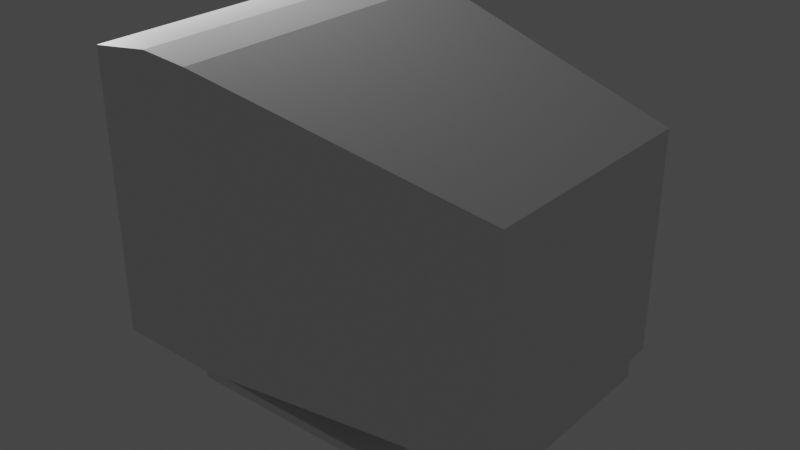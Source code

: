 # Source: CRT.blend  (saved by Blender 2.92.15; exported with 4.5.12 LTS)
import bpy
from mathutils import Matrix  # noqa: F401  (used for matrix-valued properties, if any)

bpy.ops.wm.read_factory_settings(use_empty=True)
scene = bpy.context.scene
scene.name = 'Scene'

# ---- collections
col_collection = bpy.data.collections.new('Collection'); scene.collection.children.link(col_collection)

# ---- materials (node trees are filled in below, after node groups)
mat_material = bpy.data.materials.new('Material')
mat_material.alpha_threshold = 0.0
mat_material.use_transparent_shadow = False
mat_material.line_color = (0.0, 0.0, 0.0, 1.0)

# ---- material node trees
mat_material.use_nodes = True; mat_material.node_tree.nodes.clear()
_N = mat_material.node_tree.nodes; _L = mat_material.node_tree.links
n0 = _N.new('ShaderNodeOutputMaterial'); n0.name = 'Material Output'; n0.location = (300, 300)
n1 = _N.new('ShaderNodeBsdfPrincipled'); n1.name = 'Principled BSDF'; n1.location = (10, 300)
n1.distribution = 'GGX'
n1.subsurface_method = 'BURLEY'
n1.inputs[2].default_value = 0.4
n1.inputs[3].default_value = 1.45
n1.inputs[27].default_value = (0.0, 0.0, 0.0, 1.0)
n1.inputs[28].default_value = 1.0
_L.new(n1.outputs[0], n0.inputs[0])
n0.is_active_output = True

# ---- world
world_world = bpy.data.worlds.new('World'); scene.world = world_world
world_world.use_nodes = True; world_world.node_tree.nodes.clear()
_N = world_world.node_tree.nodes; _L = world_world.node_tree.links
n0 = _N.new('ShaderNodeOutputWorld'); n0.name = 'World Output'; n0.location = (300, 300)
n1 = _N.new('ShaderNodeBackground'); n1.name = 'Background'; n1.location = (10, 300)
n1.inputs[0].default_value = (0.05088, 0.05088, 0.05088, 1.0)
_L.new(n1.outputs[0], n0.inputs[0])
n0.is_active_output = True
world_world.color = (0.05088, 0.05088, 0.05088)
world_world.use_sun_shadow = False
world_world.sun_shadow_jitter_overblur = 0.0

# ---- lights
light_light = bpy.data.lights.new('Light', 'POINT')
light_light.transmission_factor = 0.0
light_light.energy = 1000.0
light_light.shadow_soft_size = 0.1
light_light.shadow_maximum_resolution = 0.006
light_light.use_absolute_resolution = True

# ---- meshes
me_cube = bpy.data.meshes.new('Cube')
me_cube.from_pydata([(1.0, 0.7344, 0.5491), (1.0, 0.7344, -1.022), (1.0, -0.7344, 0.5491), (1.0, -0.7344, -1.022), (-1.0, 1.0, 1.0), (-1.0, 1.0, -1.004), (-1.0, -1.0, 1.0), (-1.0, -1.0, -1.004), (-1.0, 0.7994, -1.004), (-1.0, -0.7994, -1.004), (1.0, 0.5871, 0.5491), (1.0, -0.5871, 0.5491), (-1.0, -0.7994, 1.0), (-1.0, 0.7994, 1.0), (1.0, -0.5871, -1.022), (1.0, 0.5871, -1.022), (1.0, 0.7344, 0.4557), (1.0, 0.7344, -0.9329), (-1.0, -1.0, -0.7115), (-1.0, -1.0, 0.7597), (1.0, -0.7344, 0.4557), (1.0, -0.7344, -0.9329), (-1.0, 1.0, 0.7597), (-1.0, 1.0, -0.7115), (1.0, 0.5871, 0.4557), (1.0, 0.5871, -0.9329), (1.0, -0.5871, 0.4557), (1.0, -0.5871, -0.9329), (-1.0, -0.7994, 0.7597), (-1.0, -0.7994, -0.7115), (-1.0, 0.7994, 0.7597), (-1.0, 0.7994, -0.7115), (-0.4565, 1.0, -1.019), (-0.6977, 1.0, -1.013), (-0.4282, -1.0, 1.034), (-0.6788, -1.0, 1.062), (-0.6977, -1.0, -1.013), (-0.4565, -1.0, -1.019), (-0.6788, 1.0, 1.062), (-0.4282, 1.0, 1.034), (-0.4565, 0.7994, -1.019), (-0.6977, 0.7994, -1.013), (-0.4565, -0.7994, -1.019), (-0.6977, -0.7994, -1.013), (-0.6788, 0.7994, 1.062), (-0.4282, 0.7994, 1.034), (-0.6788, -0.7994, 1.062), (-0.4282, -0.7994, 1.034), (-0.693, 1.0, -0.7268), (-0.4518, 1.0, -0.8101), (-0.6788, 1.0, 0.7701), (-0.4423, 1.0, 0.6621), (-0.4518, -1.0, -0.8101), (-0.693, -1.0, -0.7268), (-0.4423, -1.0, 0.6621), (-0.6788, -1.0, 0.7701), (-0.8717, 1.0, -1.008), (-0.8637, -1.0, 1.026), (-0.8717, 0.7994, -1.008), (-0.8717, -0.7994, -1.008), (-0.8697, -1.0, -0.718), (-0.8637, -1.0, 0.7641), (-0.8717, -1.0, -1.008), (-0.8637, 1.0, 1.026), (-0.8637, 0.7994, 1.026), (-0.8637, -0.7994, 1.026), (-0.8697, 1.0, -0.718), (-0.8637, 1.0, 0.7641), (0.9991, -0.5871, -1.151), (0.9991, 0.5871, -1.151), (-0.4577, 0.7994, -1.182), (-0.6988, 0.7994, -1.191), (-0.4577, -0.7994, -1.182), (-0.6988, -0.7994, -1.191), (-0.8729, 0.7994, -1.186), (-0.8729, -0.7994, -1.186), (-0.06552, -0.9287, -1.02), (-0.04477, 0.9287, 0.9037), (-0.04477, 0.7424, 0.9037), (-0.04477, -0.7424, 0.9037), (-0.06206, 0.9287, -0.8431), (-0.05515, 0.9287, 0.6067), (-0.06552, 0.9287, -1.02), (-0.04477, -0.9287, 0.9037), (-0.06552, 0.7424, -1.02), (-0.06552, -0.7424, -1.02), (-0.06206, -0.9287, -0.8431), (-0.05515, -0.9287, 0.6067), (-0.06657, 0.7424, -1.174), (-0.06657, -0.7424, -1.174), (-0.9286, -0.7429, 0.7078), (-0.9286, -0.7429, -0.6595), (-0.9286, 0.7429, 0.7078), (-0.9286, 0.7429, -0.6595), (-0.9374, -0.7386, 0.7037), (-0.9374, -0.7386, -0.6555), (-0.9374, 0.7386, 0.7037), (-0.9374, 0.7386, -0.6555)], [], [(65, 12, 6, 57), (61, 57, 6, 19), (30, 13, 4, 22), (85, 14, 3, 76), (26, 11, 2, 20), (81, 77, 0, 16), (16, 0, 10, 24), (24, 10, 11, 26), (82, 1, 15, 84), (89, 88, 69, 68), (19, 6, 12, 28), (28, 12, 13, 30), (63, 4, 13, 64), (64, 13, 12, 65), (9, 29, 31, 8), (31, 29, 91, 93), (7, 18, 29, 9), (18, 19, 28, 29), (15, 25, 27, 14), (25, 24, 26, 27), (1, 17, 25, 15), (17, 16, 24, 25), (82, 80, 17, 1), (80, 81, 16, 17), (14, 27, 21, 3), (27, 26, 20, 21), (8, 31, 23, 5), (31, 30, 22, 23), (62, 60, 18, 7), (60, 61, 19, 18), (86, 87, 54, 52), (52, 54, 55, 53), (76, 86, 52, 37), (37, 52, 53, 36), (66, 67, 50, 48), (48, 50, 51, 49), (56, 66, 48, 33), (33, 48, 49, 32), (78, 45, 47, 79), (45, 44, 46, 47), (77, 39, 45, 78), (39, 38, 44, 45), (56, 33, 41, 58), (33, 32, 40, 41), (67, 63, 38, 50), (50, 38, 39, 51), (59, 43, 36, 62), (43, 42, 37, 36), (87, 83, 34, 54), (54, 34, 35, 55), (79, 47, 34, 83), (47, 46, 35, 34), (9, 59, 62, 7), (22, 4, 63, 67), (5, 56, 58, 8), (8, 58, 59, 9), (5, 23, 66, 56), (23, 22, 67, 66), (53, 55, 61, 60), (36, 53, 60, 62), (44, 64, 65, 46), (38, 63, 64, 44), (55, 35, 57, 61), (46, 65, 57, 35), (84, 15, 69, 88), (85, 42, 72, 89), (43, 59, 75, 73), (42, 43, 73, 72), (41, 40, 70, 71), (59, 58, 74, 75), (58, 41, 71, 74), (15, 14, 68, 69), (14, 85, 89, 68), (40, 84, 88, 70), (20, 2, 83, 87), (78, 79, 83, 2, 11, 10, 0, 77), (3, 21, 86, 76), (21, 20, 87, 86), (49, 51, 81, 80), (32, 49, 80, 82), (71, 70, 88, 89, 72, 73, 75, 74), (32, 82, 84, 40), (51, 39, 77, 81), (42, 85, 76, 37), (93, 91, 95, 97), (28, 30, 92, 90), (30, 31, 93, 92), (29, 28, 90, 91), (95, 94, 96, 97), (91, 90, 94, 95), (90, 92, 96, 94), (92, 93, 97, 96)])
_uv = me_cube.uv_layers.new(name='UVMap')
_uv.uv.foreach_set('vector', [0.8685, 0.6667, 0.875, 0.6667, 0.875, 0.75, 0.8685, 0.75, 0.5417, 0.9935, 0.625, 0.9935, 0.625, 1.0, 0.5417, 1.0, 0.5417, 0.1667, 0.625, 0.1667, 0.625, 0.25, 0.5417, 0.25, 0.2643, 0.6667, 0.375, 0.6667, 0.375, 0.75, 0.2643, 0.75, 0.5417, 0.6667, 0.625, 0.6667, 0.625, 0.75, 0.5417, 0.75, 0.5417, 0.3893, 0.625, 0.3893, 0.625, 0.5, 0.5417, 0.5, 0.5417, 0.5, 0.625, 0.5, 0.625, 0.5833, 0.5417, 0.5833, 0.5417, 0.5833, 0.625, 0.5833, 0.625, 0.6667, 0.5417, 0.6667, 0.2643, 0.5, 0.375, 0.5, 0.375, 0.5833, 0.2643, 0.5833, 0.2643, 0.6667, 0.2643, 0.5833, 0.375, 0.5833, 0.375, 0.6667, 0.5417, 0.0, 0.625, 0.0, 0.625, 0.08333, 0.5417, 0.08333, 0.5417, 0.08333, 0.625, 0.08333, 0.625, 0.1667, 0.5417, 0.1667, 0.8685, 0.5, 0.875, 0.5, 0.875, 0.5833, 0.8685, 0.5833, 0.8685, 0.5833, 0.875, 0.5833, 0.875, 0.6667, 0.8685, 0.6667, 0.375, 0.08333, 0.4583, 0.08333, 0.4583, 0.1667, 0.375, 0.1667, 0.4583, 0.1667, 0.4583, 0.08333, 0.4583, 0.08333, 0.4583, 0.1667, 0.375, 0.0, 0.4583, 0.0, 0.4583, 0.08333, 0.375, 0.08333, 0.4583, 0.0, 0.5417, 0.0, 0.5417, 0.08333, 0.4583, 0.08333, 0.375, 0.5833, 0.4583, 0.5833, 0.4583, 0.6667, 0.375, 0.6667, 0.4583, 0.5833, 0.5417, 0.5833, 0.5417, 0.6667, 0.4583, 0.6667, 0.375, 0.5, 0.4583, 0.5, 0.4583, 0.5833, 0.375, 0.5833, 0.4583, 0.5, 0.5417, 0.5, 0.5417, 0.5833, 0.4583, 0.5833, 0.375, 0.3893, 0.4583, 0.3893, 0.4583, 0.5, 0.375, 0.5, 0.4583, 0.3893, 0.5417, 0.3893, 0.5417, 0.5, 0.4583, 0.5, 0.375, 0.6667, 0.4583, 0.6667, 0.4583, 0.75, 0.375, 0.75, 0.4583, 0.6667, 0.5417, 0.6667, 0.5417, 0.75, 0.4583, 0.75, 0.375, 0.1667, 0.4583, 0.1667, 0.4583, 0.25, 0.375, 0.25, 0.4583, 0.1667, 0.5417, 0.1667, 0.5417, 0.25, 0.4583, 0.25, 0.375, 0.9935, 0.4583, 0.9935, 0.4583, 1.0, 0.375, 1.0, 0.4583, 0.9935, 0.5417, 0.9935, 0.5417, 1.0, 0.4583, 1.0, 0.4583, 0.8607, 0.5417, 0.8607, 0.5417, 0.9013, 0.4583, 0.9013, 0.4583, 0.9013, 0.5417, 0.9013, 0.5417, 0.9847, 0.4583, 0.9847, 0.375, 0.8607, 0.4583, 0.8607, 0.4583, 0.9013, 0.375, 0.9013, 0.375, 0.9013, 0.4583, 0.9013, 0.4583, 0.9847, 0.375, 0.9847, 0.4583, 0.2565, 0.5417, 0.2565, 0.5417, 0.2653, 0.4583, 0.2653, 0.4583, 0.2653, 0.5417, 0.2653, 0.5417, 0.3487, 0.4583, 0.3487, 0.375, 0.2565, 0.4583, 0.2565, 0.4583, 0.2653, 0.375, 0.2653, 0.375, 0.2653, 0.4583, 0.2653, 0.4583, 0.3487, 0.375, 0.3487, 0.7357, 0.5833, 0.7763, 0.5833, 0.7763, 0.6667, 0.7357, 0.6667, 0.7763, 0.5833, 0.8597, 0.5833, 0.8597, 0.6667, 0.7763, 0.6667, 0.7357, 0.5, 0.7763, 0.5, 0.7763, 0.5833, 0.7357, 0.5833, 0.7763, 0.5, 0.8597, 0.5, 0.8597, 0.5833, 0.7763, 0.5833, 0.1315, 0.5, 0.1403, 0.5, 0.1403, 0.5833, 0.1315, 0.5833, 0.1403, 0.5, 0.2237, 0.5, 0.2237, 0.5833, 0.1403, 0.5833, 0.5417, 0.2565, 0.625, 0.2565, 0.625, 0.2653, 0.5417, 0.2653, 0.5417, 0.2653, 0.625, 0.2653, 0.625, 0.3487, 0.5417, 0.3487, 0.1315, 0.6667, 0.1403, 0.6667, 0.1403, 0.75, 0.1315, 0.75, 0.1403, 0.6667, 0.2237, 0.6667, 0.2237, 0.75, 0.1403, 0.75, 0.5417, 0.8607, 0.625, 0.8607, 0.625, 0.9013, 0.5417, 0.9013, 0.5417, 0.9013, 0.625, 0.9013, 0.625, 0.9847, 0.5417, 0.9847, 0.7357, 0.6667, 0.7763, 0.6667, 0.7763, 0.75, 0.7357, 0.75, 0.7763, 0.6667, 0.8597, 0.6667, 0.8597, 0.75, 0.7763, 0.75, 0.125, 0.6667, 0.1315, 0.6667, 0.1315, 0.75, 0.125, 0.75, 0.5417, 0.25, 0.625, 0.25, 0.625, 0.2565, 0.5417, 0.2565, 0.125, 0.5, 0.1315, 0.5, 0.1315, 0.5833, 0.125, 0.5833, 0.125, 0.5833, 0.1315, 0.5833, 0.1315, 0.6667, 0.125, 0.6667, 0.375, 0.25, 0.4583, 0.25, 0.4583, 0.2565, 0.375, 0.2565, 0.4583, 0.25, 0.5417, 0.25, 0.5417, 0.2565, 0.4583, 0.2565, 0.4583, 0.9847, 0.5417, 0.9847, 0.5417, 0.9935, 0.4583, 0.9935, 0.375, 0.9847, 0.4583, 0.9847, 0.4583, 0.9935, 0.375, 0.9935, 0.8597, 0.5833, 0.8685, 0.5833, 0.8685, 0.6667, 0.8597, 0.6667, 0.8597, 0.5, 0.8685, 0.5, 0.8685, 0.5833, 0.8597, 0.5833, 0.5417, 0.9847, 0.625, 0.9847, 0.625, 0.9935, 0.5417, 0.9935, 0.8597, 0.6667, 0.8685, 0.6667, 0.8685, 0.75, 0.8597, 0.75, 0.2643, 0.5833, 0.375, 0.5833, 0.375, 0.5833, 0.2643, 0.5833, 0.2643, 0.6667, 0.2237, 0.6667, 0.2237, 0.6667, 0.2643, 0.6667, 0.1403, 0.6667, 0.1315, 0.6667, 0.1315, 0.6667, 0.1403, 0.6667, 0.2237, 0.6667, 0.1403, 0.6667, 0.1403, 0.6667, 0.2237, 0.6667, 0.1403, 0.5833, 0.2237, 0.5833, 0.2237, 0.5833, 0.1403, 0.5833, 0.1315, 0.6667, 0.1315, 0.5833, 0.1315, 0.5833, 0.1315, 0.6667, 0.1315, 0.5833, 0.1403, 0.5833, 0.1403, 0.5833, 0.1315, 0.5833, 0.375, 0.5833, 0.375, 0.6667, 0.375, 0.6667, 0.375, 0.5833, 0.375, 0.6667, 0.2643, 0.6667, 0.2643, 0.6667, 0.375, 0.6667, 0.2237, 0.5833, 0.2643, 0.5833, 0.2643, 0.5833, 0.2237, 0.5833, 0.5417, 0.75, 0.625, 0.75, 0.625, 0.8607, 0.5417, 0.8607, 0.7357, 0.5833, 0.7357, 0.6667, 0.7357, 0.75, 0.625, 0.75, 0.625, 0.6667, 0.625, 0.5833, 0.625, 0.5, 0.7357, 0.5, 0.375, 0.75, 0.4583, 0.75, 0.4583, 0.8607, 0.375, 0.8607, 0.4583, 0.75, 0.5417, 0.75, 0.5417, 0.8607, 0.4583, 0.8607, 0.4583, 0.3487, 0.5417, 0.3487, 0.5417, 0.3893, 0.4583, 0.3893, 0.375, 0.3487, 0.4583, 0.3487, 0.4583, 0.3893, 0.375, 0.3893, 0.1403, 0.5833, 0.2237, 0.5833, 0.2643, 0.5833, 0.2643, 0.6667, 0.2237, 0.6667, 0.1403, 0.6667, 0.1315, 0.6667, 0.1315, 0.5833, 0.2237, 0.5, 0.2643, 0.5, 0.2643, 0.5833, 0.2237, 0.5833, 0.5417, 0.3487, 0.625, 0.3487, 0.625, 0.3893, 0.5417, 0.3893, 0.2237, 0.6667, 0.2643, 0.6667, 0.2643, 0.75, 0.2237, 0.75, 0.4583, 0.1667, 0.4583, 0.08333, 0.4583, 0.08333, 0.4583, 0.1667, 0.5417, 0.08333, 0.5417, 0.1667, 0.5417, 0.1667, 0.5417, 0.08333, 0.5417, 0.1667, 0.4583, 0.1667, 0.4583, 0.1667, 0.5417, 0.1667, 0.4583, 0.08333, 0.5417, 0.08333, 0.5417, 0.08333, 0.4583, 0.08333, 0.4583, 0.08333, 0.5417, 0.08333, 0.5417, 0.1667, 0.4583, 0.1667, 0.4583, 0.08333, 0.5417, 0.08333, 0.5417, 0.08333, 0.4583, 0.08333, 0.5417, 0.08333, 0.5417, 0.1667, 0.5417, 0.1667, 0.5417, 0.08333, 0.5417, 0.1667, 0.4583, 0.1667, 0.4583, 0.1667, 0.5417, 0.1667])
me_cube.materials.append(mat_material)
me_cube.use_remesh_preserve_volume = False
me_cube.use_remesh_preserve_attributes = False
me_cube.use_mirror_vertex_groups = False
me_cube.update()
me_cube_001 = bpy.data.meshes.new('Cube.001')
me_cube_001.from_pydata([(-0.2973, -0.6887, -0.1508), (-0.8884, -1.0, 0.8585), (-0.2973, 0.6887, -0.1508), (-0.8884, 1.0, 0.8585), (0.5467, -0.6887, -0.1508), (1.177, -1.0, 0.9596), (0.5467, 0.6887, -0.1508), (1.177, 1.0, 0.9596), (-0.2973, 0.6887, -0.5021), (-0.2973, -0.6887, -0.5021), (0.5467, 0.6887, -0.5021), (0.5467, -0.6887, -0.5021), (-0.2973, 0.6887, -0.6858), (-0.2973, -0.6887, -0.6858), (0.5467, 0.6887, -0.6858), (0.5467, -0.6887, -0.6858), (-1.154, 1.343, -0.4082), (-1.154, -1.343, -0.4082), (1.725, 1.343, -0.4082), (1.725, -1.343, -0.4082), (-1.154, 1.343, -0.7798), (-1.154, -1.343, -0.7798), (1.725, 1.343, -0.7798), (1.725, -1.343, -0.7798)], [], [(0, 1, 3, 2), (2, 3, 7, 6), (6, 7, 5, 4), (4, 5, 1, 0), (0, 2, 8, 9), (7, 3, 1, 5), (10, 11, 19, 18), (6, 4, 11, 10), (4, 0, 9, 11), (2, 6, 10, 8), (12, 14, 15, 13), (12, 13, 21, 20), (15, 14, 22, 23), (8, 10, 18, 16), (16, 18, 22, 20), (18, 19, 23, 22), (17, 16, 20, 21), (19, 17, 21, 23), (13, 15, 23, 21), (9, 8, 16, 17), (14, 12, 20, 22), (11, 9, 17, 19)])
_uv = me_cube_001.uv_layers.new(name='UVMap')
_uv.uv.foreach_set('vector', [0.375, 0.0, 0.625, 0.0, 0.625, 0.25, 0.375, 0.25, 0.375, 0.25, 0.625, 0.25, 0.625, 0.5, 0.375, 0.5, 0.375, 0.5, 0.625, 0.5, 0.625, 0.75, 0.375, 0.75, 0.375, 0.75, 0.625, 0.75, 0.625, 1.0, 0.375, 1.0, 0.375, 0.0, 0.375, 0.25, 0.375, 0.25, 0.375, 0.0, 0.625, 0.5, 0.875, 0.5, 0.875, 0.75, 0.625, 0.75, 0.375, 0.5, 0.375, 0.75, 0.375, 0.75, 0.375, 0.5, 0.375, 0.5, 0.375, 0.75, 0.375, 0.75, 0.375, 0.5, 0.375, 0.75, 0.375, 1.0, 0.375, 1.0, 0.375, 0.75, 0.375, 0.25, 0.375, 0.5, 0.375, 0.5, 0.375, 0.25, 0.125, 0.5, 0.375, 0.5, 0.375, 0.75, 0.125, 0.75, 0.125, 0.5, 0.125, 0.75, 0.125, 0.75, 0.125, 0.5, 0.375, 0.75, 0.375, 0.5, 0.375, 0.5, 0.375, 0.75, 0.375, 0.25, 0.375, 0.5, 0.375, 0.5, 0.375, 0.25, 0.375, 0.25, 0.375, 0.5, 0.375, 0.5, 0.375, 0.25, 0.375, 0.5, 0.375, 0.75, 0.375, 0.75, 0.375, 0.5, 0.375, 0.0, 0.375, 0.25, 0.375, 0.25, 0.375, 0.0, 0.375, 0.75, 0.375, 1.0, 0.375, 1.0, 0.375, 0.75, 0.125, 0.75, 0.375, 0.75, 0.375, 0.75, 0.125, 0.75, 0.375, 0.0, 0.375, 0.25, 0.375, 0.25, 0.375, 0.0, 0.375, 0.5, 0.125, 0.5, 0.125, 0.5, 0.375, 0.5, 0.375, 0.75, 0.375, 1.0, 0.375, 1.0, 0.375, 0.75])
me_cube_001.use_remesh_fix_poles = True
me_cube_001.use_remesh_preserve_attributes = False
me_cube_001.use_mirror_vertex_groups = False
me_cube_001.update()

# ---- objects
ob_cube = bpy.data.objects.new('Cube', me_cube)
ob_light = bpy.data.objects.new('Light', light_light)
ob_cube_001 = bpy.data.objects.new('Cube.001', me_cube_001)

# ---- transforms, parenting, visibility, modifiers, constraints
ob_cube.location = (2.357, 2.608e-08, 0.381)
ob_cube.scale = (2.399, 2.03, 1.739)
ob_cube.lock_rotations_4d = False
ob_cube.empty_display_type = 'ARROWS'
ob_cube.lineart.crease_threshold = 0.0
ob_light.location = (-3.088, -0.7096, 3.919)
ob_light.rotation_euler = (3.484, -2.318, 4.79)
ob_light.lock_rotations_4d = False
ob_light.empty_display_type = 'ARROWS'
ob_light.color = (0.0, 0.0, 0.0, 0.0)
ob_light.lineart.crease_threshold = 0.0
ob_cube_001.location = (1.541, 0.0, -1.96)
ob_cube_001.scale = (1.0, 1.0, 0.3246)
ob_cube_001.lineart.crease_threshold = 0.0

# ---- collection membership
col_collection.objects.link(ob_cube)
col_collection.objects.link(ob_light)
col_collection.objects.link(ob_cube_001)

# ---- scene / render settings (as saved in the file)
scene.frame_start = 1; scene.frame_end = 250; scene.frame_set(1)
scene.render.engine = 'BLENDER_EEVEE_NEXT'
scene.cycles.use_denoising = False
scene.cycles.samples = 128
scene.cycles.sampling_pattern = 'TABULATED_SOBOL'
scene.cycles.use_adaptive_sampling = False
scene.cycles.use_light_tree = False
scene.view_settings.view_transform = 'Filmic'
bpy.context.view_layer.update()

# ---- added for rendering (the .blend has no active camera): camera
cam_auto = bpy.data.cameras.new('AutoCamera')
cam_auto.lens = 50.0
cam_auto.sensor_width = 36.0
cam_auto.clip_end = 1000.0
ob_auto_camera = bpy.data.objects.new('AutoCamera', cam_auto)
scene.collection.objects.link(ob_auto_camera)
ob_auto_camera.location = (9.47738, -8.54484, 5.70436)
ob_auto_camera.rotation_euler = (1.09748, -7.21219e-08, 0.694738)
scene.camera = ob_auto_camera
bpy.context.view_layer.update()
